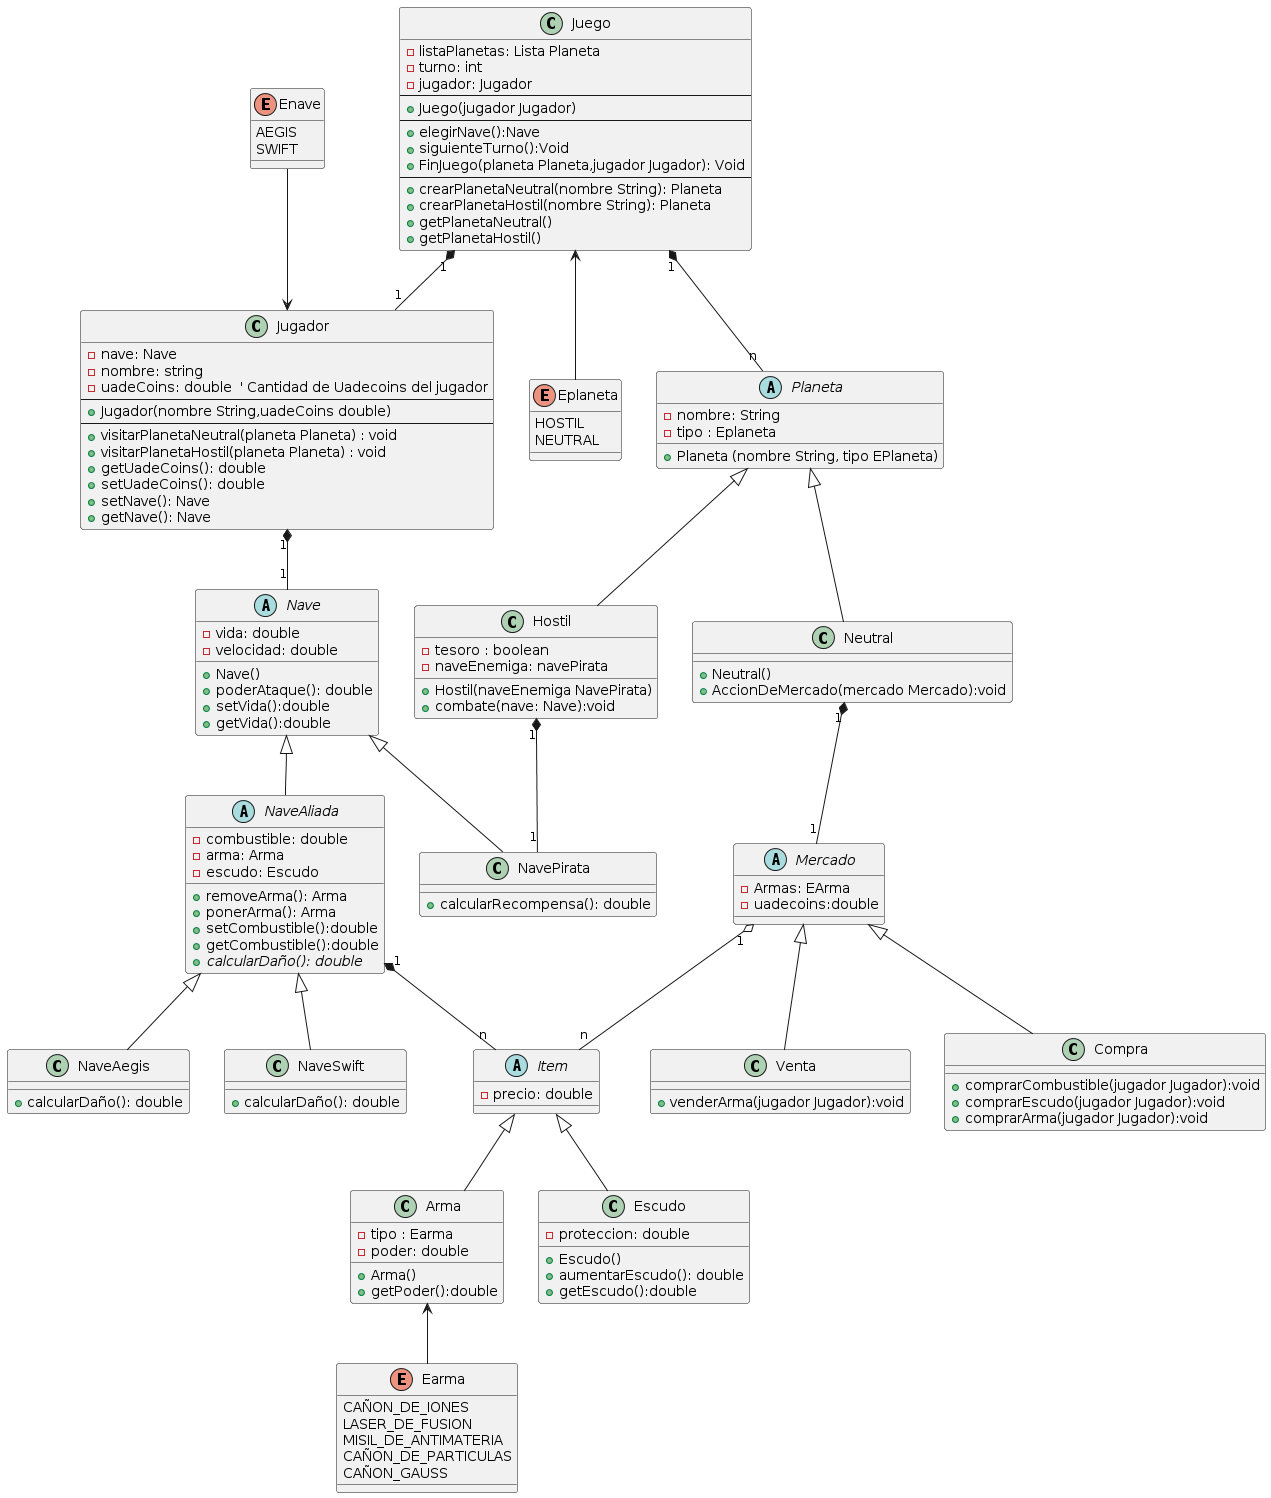

The diagram above was rendered by PlantUML. Its source (embedded in the PNG):
@startuml
'class Juego
Enave --> Jugador
enum Enave{
    AEGIS
    SWIFT
}
Juego <-- Eplaneta
enum Eplaneta{
    HOSTIL
    NEUTRAL
}
Arma <-- Earma
enum Earma{
   CAÑON_DE_IONES
   LASER_DE_FUSION
   MISIL_DE_ANTIMATERIA
   CAÑON_DE_PARTICULAS
   CAÑON_GAUSS
}
Juego "1" *-- "n" Planeta
Juego "1" *-- "1" Jugador
class Juego {
    - listaPlanetas: Lista Planeta
    - turno: int
    - jugador: Jugador
    --
    + Juego(jugador Jugador)
    --
    + elegirNave():Nave
    + siguienteTurno():Void
    + FinJuego(planeta Planeta,jugador Jugador): Void
    --
    + crearPlanetaNeutral(nombre String): Planeta
    + crearPlanetaHostil(nombre String): Planeta
    + getPlanetaNeutral()
    + getPlanetaHostil()
}
Jugador "1" *-- "1" Nave
'class Jugador
class Jugador {
    - nave: Nave
    - nombre: string
    - uadeCoins: double  ' Cantidad de Uadecoins del jugador
    --
    + Jugador(nombre String,uadeCoins double)
    --
    + visitarPlanetaNeutral(planeta Planeta) : void
    + visitarPlanetaHostil(planeta Planeta) : void
    + getUadeCoins(): double
    + setUadeCoins(): double
    + setNave(): Nave
    + getNave(): Nave
}

'class Nave
abstract class Nave {
    - vida: double
    - velocidad: double
    + Nave()
    + poderAtaque(): double
    + setVida():double
    + getVida():double
}
abstract class NaveAliada extends Nave{
 - combustible: double
 - arma: Arma
 - escudo: Escudo
 + removeArma(): Arma
 + ponerArma(): Arma
 + setCombustible():double
 + getCombustible():double
 + {abstract} calcularDaño(): double
}
' Clase para Nave Aegis
class NaveAegis extends NaveAliada{
+ calcularDaño(): double
}
' Clase para Nave Swift
class NaveSwift extends NaveAliada {
+ calcularDaño(): double
}
NaveAliada "1"*--"n" Item
abstract class Item{
- precio: double

}
'class Arma
class Arma extends Item{
    - tipo : Earma
    - poder: double
    + Arma()
    + getPoder():double
}

'class Escudo
class Escudo extends Item {
    - proteccion: double
    + Escudo()
    + aumentarEscudo(): double
    + getEscudo():double
}
Hostil "1"*--"1" NavePirata
'class Enemigo
class NavePirata extends Nave {
    + calcularRecompensa(): double
}

'class Planeta

Neutral "1"*--"1" Mercado
abstract class Planeta {
    - nombre: String
    - tipo : Eplaneta
    + Planeta (nombre String, tipo EPlaneta)
}

'class Mercado
class Neutral extends Planeta{
    + Neutral()
    + AccionDeMercado(mercado Mercado):void
}
Mercado "1" o-- "n" Item
Abstract class Mercado {
    -Armas: EArma
    -uadecoins:double
}
class Venta extends Mercado{
    + venderArma(jugador Jugador):void
}
class Compra extends Mercado{
    + comprarCombustible(jugador Jugador):void
    + comprarEscudo(jugador Jugador):void
    + comprarArma(jugador Jugador):void
}
'Subclase de Planeta: Hostil
class Hostil extends Planeta{
    - tesoro : boolean
    - naveEnemiga: navePirata
    + Hostil(naveEnemiga NavePirata)
    + combate(nave: Nave):void
}
@enduml